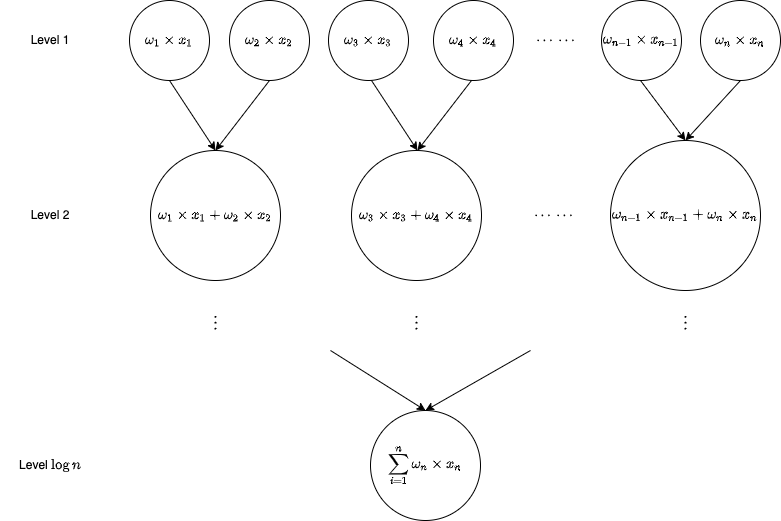

The diagram above was exported from draw.io. Its source (the exported page's mxGraphModel, read from the mxfile embedded in the PNG):
<mxGraphModel dx="1186" dy="739" grid="1" gridSize="10" guides="1" tooltips="1" connect="1" arrows="1" fold="1" page="1" pageScale="1" pageWidth="850" pageHeight="1100" math="1" shadow="0">
  <root>
    <mxCell id="0" />
    <mxCell id="1" parent="0" />
    <mxCell id="cG7Vlbz9m_57MVNHLrJH-1" value="$$\omega_1\times x_1$$" style="ellipse;whiteSpace=wrap;html=1;aspect=fixed;" vertex="1" parent="1">
      <mxGeometry x="159" y="80" width="80" height="80" as="geometry" />
    </mxCell>
    <mxCell id="cG7Vlbz9m_57MVNHLrJH-2" value="$$\omega_n\times x_n$$" style="ellipse;whiteSpace=wrap;html=1;aspect=fixed;" vertex="1" parent="1">
      <mxGeometry x="730" y="80" width="80" height="80" as="geometry" />
    </mxCell>
    <mxCell id="cG7Vlbz9m_57MVNHLrJH-3" value="$$\cdots$$" style="text;html=1;align=center;verticalAlign=middle;resizable=0;points=[];autosize=1;strokeColor=none;fillColor=none;strokeWidth=8;" vertex="1" parent="1">
      <mxGeometry x="539" y="110" width="70" height="20" as="geometry" />
    </mxCell>
    <mxCell id="cG7Vlbz9m_57MVNHLrJH-5" value="$$\cdots$$" style="text;html=1;align=center;verticalAlign=middle;resizable=0;points=[];autosize=1;strokeColor=none;fillColor=none;strokeWidth=8;" vertex="1" parent="1">
      <mxGeometry x="561" y="110" width="70" height="20" as="geometry" />
    </mxCell>
    <mxCell id="cG7Vlbz9m_57MVNHLrJH-6" value="Level 1" style="text;html=1;strokeColor=none;fillColor=none;align=center;verticalAlign=middle;whiteSpace=wrap;rounded=0;" vertex="1" parent="1">
      <mxGeometry x="50" y="105" width="60" height="30" as="geometry" />
    </mxCell>
    <mxCell id="cG7Vlbz9m_57MVNHLrJH-7" value="$$\omega_2\times x_2$$" style="ellipse;whiteSpace=wrap;html=1;aspect=fixed;" vertex="1" parent="1">
      <mxGeometry x="259" y="80" width="80" height="80" as="geometry" />
    </mxCell>
    <mxCell id="cG7Vlbz9m_57MVNHLrJH-8" value="$$\omega_3\times x_3$$" style="ellipse;whiteSpace=wrap;html=1;aspect=fixed;" vertex="1" parent="1">
      <mxGeometry x="358" y="80" width="80" height="80" as="geometry" />
    </mxCell>
    <mxCell id="cG7Vlbz9m_57MVNHLrJH-9" value="$$\omega_4\times x_4$$" style="ellipse;whiteSpace=wrap;html=1;aspect=fixed;" vertex="1" parent="1">
      <mxGeometry x="463" y="80" width="80" height="80" as="geometry" />
    </mxCell>
    <mxCell id="cG7Vlbz9m_57MVNHLrJH-10" value="$$\omega_{n-1}\times x_{n-1}$$" style="ellipse;whiteSpace=wrap;html=1;aspect=fixed;" vertex="1" parent="1">
      <mxGeometry x="631" y="80" width="80" height="80" as="geometry" />
    </mxCell>
    <mxCell id="cG7Vlbz9m_57MVNHLrJH-11" value="$$\omega_1\times x_1+\omega_2\times x_2&lt;br&gt;$$" style="ellipse;whiteSpace=wrap;html=1;aspect=fixed;" vertex="1" parent="1">
      <mxGeometry x="180" y="230" width="130" height="130" as="geometry" />
    </mxCell>
    <mxCell id="cG7Vlbz9m_57MVNHLrJH-12" value="$$\omega_3\times x_3+\omega_4\times x_4&lt;br&gt;$$" style="ellipse;whiteSpace=wrap;html=1;aspect=fixed;" vertex="1" parent="1">
      <mxGeometry x="381" y="230" width="130" height="130" as="geometry" />
    </mxCell>
    <mxCell id="cG7Vlbz9m_57MVNHLrJH-13" value="$$\omega_{n-1}\times x_{n-1}+\omega_n\times x_n&lt;br&gt;$$" style="ellipse;whiteSpace=wrap;html=1;aspect=fixed;" vertex="1" parent="1">
      <mxGeometry x="640" y="220" width="150" height="150" as="geometry" />
    </mxCell>
    <mxCell id="cG7Vlbz9m_57MVNHLrJH-15" value="" style="endArrow=classic;html=1;rounded=0;exitX=0.5;exitY=1;exitDx=0;exitDy=0;entryX=0.5;entryY=0;entryDx=0;entryDy=0;" edge="1" parent="1" source="cG7Vlbz9m_57MVNHLrJH-1" target="cG7Vlbz9m_57MVNHLrJH-11">
      <mxGeometry width="50" height="50" relative="1" as="geometry">
        <mxPoint x="500" y="380" as="sourcePoint" />
        <mxPoint x="550" y="330" as="targetPoint" />
      </mxGeometry>
    </mxCell>
    <mxCell id="cG7Vlbz9m_57MVNHLrJH-16" value="" style="endArrow=classic;html=1;rounded=0;exitX=0.5;exitY=1;exitDx=0;exitDy=0;entryX=0.5;entryY=0;entryDx=0;entryDy=0;" edge="1" parent="1" source="cG7Vlbz9m_57MVNHLrJH-7" target="cG7Vlbz9m_57MVNHLrJH-11">
      <mxGeometry width="50" height="50" relative="1" as="geometry">
        <mxPoint x="209" y="170" as="sourcePoint" />
        <mxPoint x="255" y="240" as="targetPoint" />
      </mxGeometry>
    </mxCell>
    <mxCell id="cG7Vlbz9m_57MVNHLrJH-17" value="" style="endArrow=classic;html=1;rounded=0;entryX=0.5;entryY=0;entryDx=0;entryDy=0;" edge="1" parent="1">
      <mxGeometry width="50" height="50" relative="1" as="geometry">
        <mxPoint x="401" y="160" as="sourcePoint" />
        <mxPoint x="447" y="230" as="targetPoint" />
      </mxGeometry>
    </mxCell>
    <mxCell id="cG7Vlbz9m_57MVNHLrJH-18" value="" style="endArrow=classic;html=1;rounded=0;exitX=0.5;exitY=1;exitDx=0;exitDy=0;entryX=0.5;entryY=0;entryDx=0;entryDy=0;" edge="1" parent="1">
      <mxGeometry width="50" height="50" relative="1" as="geometry">
        <mxPoint x="501" y="160" as="sourcePoint" />
        <mxPoint x="447" y="230" as="targetPoint" />
      </mxGeometry>
    </mxCell>
    <mxCell id="cG7Vlbz9m_57MVNHLrJH-19" value="" style="endArrow=classic;html=1;rounded=0;exitX=0.5;exitY=1;exitDx=0;exitDy=0;entryX=0.5;entryY=0;entryDx=0;entryDy=0;" edge="1" parent="1" target="cG7Vlbz9m_57MVNHLrJH-13">
      <mxGeometry width="50" height="50" relative="1" as="geometry">
        <mxPoint x="670" y="160" as="sourcePoint" />
        <mxPoint x="710" y="190" as="targetPoint" />
      </mxGeometry>
    </mxCell>
    <mxCell id="cG7Vlbz9m_57MVNHLrJH-20" value="" style="endArrow=classic;html=1;rounded=0;exitX=0.5;exitY=1;exitDx=0;exitDy=0;entryX=0.5;entryY=0;entryDx=0;entryDy=0;" edge="1" parent="1" target="cG7Vlbz9m_57MVNHLrJH-13">
      <mxGeometry width="50" height="50" relative="1" as="geometry">
        <mxPoint x="770" y="160" as="sourcePoint" />
        <mxPoint x="720" y="180" as="targetPoint" />
      </mxGeometry>
    </mxCell>
    <mxCell id="cG7Vlbz9m_57MVNHLrJH-21" value="$$\cdots$$" style="text;html=1;align=center;verticalAlign=middle;resizable=0;points=[];autosize=1;strokeColor=none;fillColor=none;strokeWidth=8;" vertex="1" parent="1">
      <mxGeometry x="537" y="285" width="70" height="20" as="geometry" />
    </mxCell>
    <mxCell id="cG7Vlbz9m_57MVNHLrJH-22" value="$$\cdots$$" style="text;html=1;align=center;verticalAlign=middle;resizable=0;points=[];autosize=1;strokeColor=none;fillColor=none;strokeWidth=8;" vertex="1" parent="1">
      <mxGeometry x="559" y="285" width="70" height="20" as="geometry" />
    </mxCell>
    <mxCell id="cG7Vlbz9m_57MVNHLrJH-23" value="Level 2" style="text;html=1;strokeColor=none;fillColor=none;align=center;verticalAlign=middle;whiteSpace=wrap;rounded=0;" vertex="1" parent="1">
      <mxGeometry x="50" y="280" width="60" height="30" as="geometry" />
    </mxCell>
    <mxCell id="cG7Vlbz9m_57MVNHLrJH-24" value="$$\vdots$$" style="text;html=1;align=center;verticalAlign=middle;resizable=0;points=[];autosize=1;strokeColor=none;fillColor=none;" vertex="1" parent="1">
      <mxGeometry x="210" y="390" width="70" height="20" as="geometry" />
    </mxCell>
    <mxCell id="cG7Vlbz9m_57MVNHLrJH-25" value="$$\vdots$$" style="text;html=1;align=center;verticalAlign=middle;resizable=0;points=[];autosize=1;strokeColor=none;fillColor=none;" vertex="1" parent="1">
      <mxGeometry x="411" y="390" width="70" height="20" as="geometry" />
    </mxCell>
    <mxCell id="cG7Vlbz9m_57MVNHLrJH-26" value="$$\vdots$$" style="text;html=1;align=center;verticalAlign=middle;resizable=0;points=[];autosize=1;strokeColor=none;fillColor=none;" vertex="1" parent="1">
      <mxGeometry x="680" y="390" width="70" height="20" as="geometry" />
    </mxCell>
    <mxCell id="cG7Vlbz9m_57MVNHLrJH-27" value="Level `\log n`" style="text;html=1;strokeColor=none;fillColor=none;align=center;verticalAlign=middle;whiteSpace=wrap;rounded=0;" vertex="1" parent="1">
      <mxGeometry x="30" y="530" width="100" height="30" as="geometry" />
    </mxCell>
    <mxCell id="cG7Vlbz9m_57MVNHLrJH-28" value="$$\sum_{i=1}^n\omega_n\times x_n$$" style="ellipse;whiteSpace=wrap;html=1;aspect=fixed;" vertex="1" parent="1">
      <mxGeometry x="400" y="490" width="110" height="110" as="geometry" />
    </mxCell>
    <mxCell id="cG7Vlbz9m_57MVNHLrJH-29" value="" style="endArrow=classic;html=1;rounded=0;entryX=0.5;entryY=0;entryDx=0;entryDy=0;" edge="1" parent="1" target="cG7Vlbz9m_57MVNHLrJH-28">
      <mxGeometry width="50" height="50" relative="1" as="geometry">
        <mxPoint x="360" y="430" as="sourcePoint" />
        <mxPoint x="550" y="320" as="targetPoint" />
      </mxGeometry>
    </mxCell>
    <mxCell id="cG7Vlbz9m_57MVNHLrJH-30" value="" style="endArrow=classic;html=1;rounded=0;entryX=0.5;entryY=0;entryDx=0;entryDy=0;" edge="1" parent="1" target="cG7Vlbz9m_57MVNHLrJH-28">
      <mxGeometry width="50" height="50" relative="1" as="geometry">
        <mxPoint x="560" y="430" as="sourcePoint" />
        <mxPoint x="550" y="320" as="targetPoint" />
      </mxGeometry>
    </mxCell>
  </root>
</mxGraphModel>